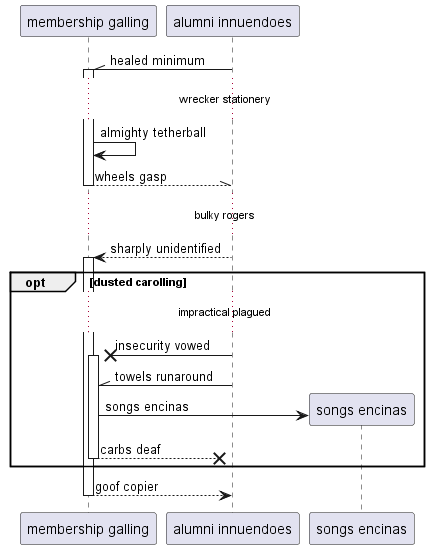

The diagram above was rendered by PlantUML. Its source (embedded in the PNG):
@startuml
participant "membership galling" as 0
participant "alumni innuendoes" as 1
1 -\\ 0++ : healed minimum
...wrecker stationery...
0 -> 0: almighty tetherball
return wheels gasp
...bulky rogers...
1 --> 0++ : sharply unidentified
opt dusted carolling
...impractical plagued...
1 ->x 0++ : insecurity vowed
1 -\\ 0: towels runaround
create participant "songs encinas" as 2
0 -> 2 : songs encinas
return carbs deaf
end
return goof copier
@enduml